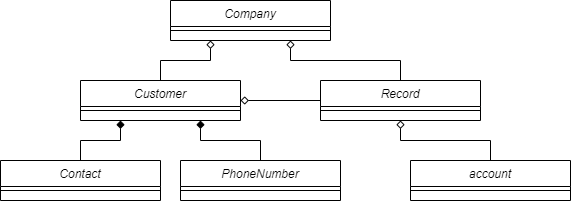

The diagram above was exported from draw.io. Its source (the exported page's mxGraphModel, read from the mxfile embedded in the PNG):
<mxGraphModel dx="835" dy="538" grid="1" gridSize="10" guides="1" tooltips="1" connect="1" arrows="1" fold="1" page="1" pageScale="1" pageWidth="827" pageHeight="1169" math="0" shadow="0">
  <root>
    <mxCell id="WIyWlLk6GJQsqaUBKTNV-0" />
    <mxCell id="WIyWlLk6GJQsqaUBKTNV-1" parent="WIyWlLk6GJQsqaUBKTNV-0" />
    <mxCell id="zkfFHV4jXpPFQw0GAbJ--0" value="Company" style="swimlane;fontStyle=2;align=center;verticalAlign=top;childLayout=stackLayout;horizontal=1;startSize=26;horizontalStack=0;resizeParent=1;resizeLast=0;collapsible=1;marginBottom=0;rounded=0;shadow=0;strokeWidth=1;" parent="WIyWlLk6GJQsqaUBKTNV-1" vertex="1">
      <mxGeometry x="220" y="120" width="160" height="40" as="geometry">
        <mxRectangle x="230" y="140" width="160" height="26" as="alternateBounds" />
      </mxGeometry>
    </mxCell>
    <mxCell id="zkfFHV4jXpPFQw0GAbJ--4" value="" style="line;html=1;strokeWidth=1;align=left;verticalAlign=middle;spacingTop=-1;spacingLeft=3;spacingRight=3;rotatable=0;labelPosition=right;points=[];portConstraint=eastwest;" parent="zkfFHV4jXpPFQw0GAbJ--0" vertex="1">
      <mxGeometry y="26" width="160" height="8" as="geometry" />
    </mxCell>
    <mxCell id="aADG8CuBUHpN4OTuzJkQ-86" style="edgeStyle=orthogonalEdgeStyle;rounded=0;orthogonalLoop=1;jettySize=auto;html=1;exitX=0.5;exitY=0;exitDx=0;exitDy=0;entryX=0.25;entryY=1;entryDx=0;entryDy=0;startArrow=none;startFill=0;endArrow=diamond;endFill=0;" edge="1" parent="WIyWlLk6GJQsqaUBKTNV-1" source="aADG8CuBUHpN4OTuzJkQ-74" target="zkfFHV4jXpPFQw0GAbJ--0">
      <mxGeometry relative="1" as="geometry" />
    </mxCell>
    <mxCell id="aADG8CuBUHpN4OTuzJkQ-74" value="Customer" style="swimlane;fontStyle=2;align=center;verticalAlign=top;childLayout=stackLayout;horizontal=1;startSize=26;horizontalStack=0;resizeParent=1;resizeLast=0;collapsible=1;marginBottom=0;rounded=0;shadow=0;strokeWidth=1;" vertex="1" parent="WIyWlLk6GJQsqaUBKTNV-1">
      <mxGeometry x="130" y="200" width="160" height="40" as="geometry">
        <mxRectangle x="230" y="140" width="160" height="26" as="alternateBounds" />
      </mxGeometry>
    </mxCell>
    <mxCell id="aADG8CuBUHpN4OTuzJkQ-75" value="" style="line;html=1;strokeWidth=1;align=left;verticalAlign=middle;spacingTop=-1;spacingLeft=3;spacingRight=3;rotatable=0;labelPosition=right;points=[];portConstraint=eastwest;" vertex="1" parent="aADG8CuBUHpN4OTuzJkQ-74">
      <mxGeometry y="26" width="160" height="8" as="geometry" />
    </mxCell>
    <mxCell id="aADG8CuBUHpN4OTuzJkQ-85" style="edgeStyle=orthogonalEdgeStyle;rounded=0;orthogonalLoop=1;jettySize=auto;html=1;exitX=0;exitY=0.5;exitDx=0;exitDy=0;entryX=1;entryY=0.5;entryDx=0;entryDy=0;startArrow=none;startFill=0;endArrow=diamond;endFill=0;" edge="1" parent="WIyWlLk6GJQsqaUBKTNV-1" source="aADG8CuBUHpN4OTuzJkQ-76" target="aADG8CuBUHpN4OTuzJkQ-74">
      <mxGeometry relative="1" as="geometry" />
    </mxCell>
    <mxCell id="aADG8CuBUHpN4OTuzJkQ-87" style="edgeStyle=orthogonalEdgeStyle;rounded=0;orthogonalLoop=1;jettySize=auto;html=1;exitX=0.5;exitY=0;exitDx=0;exitDy=0;entryX=0.75;entryY=1;entryDx=0;entryDy=0;startArrow=none;startFill=0;endArrow=diamond;endFill=0;" edge="1" parent="WIyWlLk6GJQsqaUBKTNV-1" source="aADG8CuBUHpN4OTuzJkQ-76" target="zkfFHV4jXpPFQw0GAbJ--0">
      <mxGeometry relative="1" as="geometry" />
    </mxCell>
    <mxCell id="aADG8CuBUHpN4OTuzJkQ-76" value="Record" style="swimlane;fontStyle=2;align=center;verticalAlign=top;childLayout=stackLayout;horizontal=1;startSize=26;horizontalStack=0;resizeParent=1;resizeLast=0;collapsible=1;marginBottom=0;rounded=0;shadow=0;strokeWidth=1;" vertex="1" parent="WIyWlLk6GJQsqaUBKTNV-1">
      <mxGeometry x="370" y="200" width="160" height="40" as="geometry">
        <mxRectangle x="230" y="140" width="160" height="26" as="alternateBounds" />
      </mxGeometry>
    </mxCell>
    <mxCell id="aADG8CuBUHpN4OTuzJkQ-77" value="" style="line;html=1;strokeWidth=1;align=left;verticalAlign=middle;spacingTop=-1;spacingLeft=3;spacingRight=3;rotatable=0;labelPosition=right;points=[];portConstraint=eastwest;" vertex="1" parent="aADG8CuBUHpN4OTuzJkQ-76">
      <mxGeometry y="26" width="160" height="8" as="geometry" />
    </mxCell>
    <mxCell id="aADG8CuBUHpN4OTuzJkQ-88" style="edgeStyle=orthogonalEdgeStyle;rounded=0;orthogonalLoop=1;jettySize=auto;html=1;exitX=0.5;exitY=0;exitDx=0;exitDy=0;entryX=0.75;entryY=1;entryDx=0;entryDy=0;startArrow=none;startFill=0;endArrow=diamond;endFill=1;" edge="1" parent="WIyWlLk6GJQsqaUBKTNV-1" source="aADG8CuBUHpN4OTuzJkQ-78" target="aADG8CuBUHpN4OTuzJkQ-74">
      <mxGeometry relative="1" as="geometry" />
    </mxCell>
    <mxCell id="aADG8CuBUHpN4OTuzJkQ-78" value="PhoneNumber" style="swimlane;fontStyle=2;align=center;verticalAlign=top;childLayout=stackLayout;horizontal=1;startSize=26;horizontalStack=0;resizeParent=1;resizeLast=0;collapsible=1;marginBottom=0;rounded=0;shadow=0;strokeWidth=1;" vertex="1" parent="WIyWlLk6GJQsqaUBKTNV-1">
      <mxGeometry x="230" y="280" width="160" height="40" as="geometry">
        <mxRectangle x="230" y="140" width="160" height="26" as="alternateBounds" />
      </mxGeometry>
    </mxCell>
    <mxCell id="aADG8CuBUHpN4OTuzJkQ-79" value="" style="line;html=1;strokeWidth=1;align=left;verticalAlign=middle;spacingTop=-1;spacingLeft=3;spacingRight=3;rotatable=0;labelPosition=right;points=[];portConstraint=eastwest;" vertex="1" parent="aADG8CuBUHpN4OTuzJkQ-78">
      <mxGeometry y="26" width="160" height="8" as="geometry" />
    </mxCell>
    <mxCell id="aADG8CuBUHpN4OTuzJkQ-89" style="edgeStyle=orthogonalEdgeStyle;rounded=0;orthogonalLoop=1;jettySize=auto;html=1;exitX=0.5;exitY=0;exitDx=0;exitDy=0;entryX=0.25;entryY=1;entryDx=0;entryDy=0;startArrow=none;startFill=0;endArrow=diamond;endFill=1;" edge="1" parent="WIyWlLk6GJQsqaUBKTNV-1" source="aADG8CuBUHpN4OTuzJkQ-80" target="aADG8CuBUHpN4OTuzJkQ-74">
      <mxGeometry relative="1" as="geometry" />
    </mxCell>
    <mxCell id="aADG8CuBUHpN4OTuzJkQ-80" value="Contact" style="swimlane;fontStyle=2;align=center;verticalAlign=top;childLayout=stackLayout;horizontal=1;startSize=26;horizontalStack=0;resizeParent=1;resizeLast=0;collapsible=1;marginBottom=0;rounded=0;shadow=0;strokeWidth=1;" vertex="1" parent="WIyWlLk6GJQsqaUBKTNV-1">
      <mxGeometry x="50" y="280" width="160" height="40" as="geometry">
        <mxRectangle x="230" y="140" width="160" height="26" as="alternateBounds" />
      </mxGeometry>
    </mxCell>
    <mxCell id="aADG8CuBUHpN4OTuzJkQ-81" value="" style="line;html=1;strokeWidth=1;align=left;verticalAlign=middle;spacingTop=-1;spacingLeft=3;spacingRight=3;rotatable=0;labelPosition=right;points=[];portConstraint=eastwest;" vertex="1" parent="aADG8CuBUHpN4OTuzJkQ-80">
      <mxGeometry y="26" width="160" height="8" as="geometry" />
    </mxCell>
    <mxCell id="aADG8CuBUHpN4OTuzJkQ-84" style="edgeStyle=orthogonalEdgeStyle;rounded=0;orthogonalLoop=1;jettySize=auto;html=1;exitX=0.5;exitY=0;exitDx=0;exitDy=0;entryX=0.5;entryY=1;entryDx=0;entryDy=0;startArrow=none;startFill=0;endArrow=diamond;endFill=0;" edge="1" parent="WIyWlLk6GJQsqaUBKTNV-1" source="aADG8CuBUHpN4OTuzJkQ-82" target="aADG8CuBUHpN4OTuzJkQ-76">
      <mxGeometry relative="1" as="geometry" />
    </mxCell>
    <mxCell id="aADG8CuBUHpN4OTuzJkQ-82" value="account" style="swimlane;fontStyle=2;align=center;verticalAlign=top;childLayout=stackLayout;horizontal=1;startSize=26;horizontalStack=0;resizeParent=1;resizeLast=0;collapsible=1;marginBottom=0;rounded=0;shadow=0;strokeWidth=1;" vertex="1" parent="WIyWlLk6GJQsqaUBKTNV-1">
      <mxGeometry x="460" y="280" width="160" height="40" as="geometry">
        <mxRectangle x="230" y="140" width="160" height="26" as="alternateBounds" />
      </mxGeometry>
    </mxCell>
    <mxCell id="aADG8CuBUHpN4OTuzJkQ-83" value="" style="line;html=1;strokeWidth=1;align=left;verticalAlign=middle;spacingTop=-1;spacingLeft=3;spacingRight=3;rotatable=0;labelPosition=right;points=[];portConstraint=eastwest;" vertex="1" parent="aADG8CuBUHpN4OTuzJkQ-82">
      <mxGeometry y="26" width="160" height="8" as="geometry" />
    </mxCell>
  </root>
</mxGraphModel>